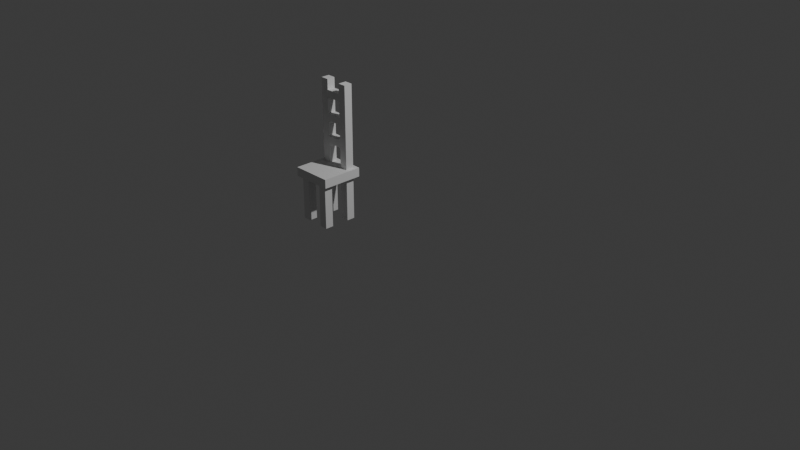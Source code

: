 # Source: Chair_type_01.blend  (saved by Blender 4.0.36; exported with 4.5.12 LTS)
import bpy
from mathutils import Matrix  # noqa: F401  (used for matrix-valued properties, if any)

bpy.ops.wm.read_factory_settings(use_empty=True)
scene = bpy.context.scene
scene.name = 'Scene'

# ---- collections
col_collection = bpy.data.collections.new('Collection'); scene.collection.children.link(col_collection)

# ---- world
world_world = bpy.data.worlds.new('World'); scene.world = world_world
world_world.use_nodes = True; world_world.node_tree.nodes.clear()
_N = world_world.node_tree.nodes; _L = world_world.node_tree.links
n0 = _N.new('ShaderNodeOutputWorld'); n0.name = 'World Output'; n0.location = (300, 300)
n1 = _N.new('ShaderNodeBackground'); n1.name = 'Background'; n1.location = (10, 300)
n1.inputs[0].default_value = (0.05088, 0.05088, 0.05088, 1.0)
_L.new(n1.outputs[0], n0.inputs[0])
n0.is_active_output = True
world_world.color = (0.05088, 0.05088, 0.05088)
world_world.use_sun_shadow = False
world_world.sun_shadow_jitter_overblur = 0.0

# ---- cameras
cam_camera = bpy.data.cameras.new('Camera')
cam_camera.clip_end = 100.0
cam_camera.ortho_scale = 7.314

# ---- lights
light_light = bpy.data.lights.new('Light', 'POINT')
light_light.transmission_factor = 0.0
light_light.use_soft_falloff = False
light_light.energy = 1000.0
light_light.shadow_soft_size = 0.1
light_light.shadow_maximum_resolution = 0.006
light_light.use_absolute_resolution = True

# ---- meshes
me_cube_012 = bpy.data.meshes.new('Cube.012')
me_cube_012.from_pydata([(-0.4933, -0.499, -0.04985), (-0.4933, -0.499, 0.04985), (-0.4933, 0.499, -0.04985), (-0.4933, 0.499, 0.04985), (0.4933, -0.499, -0.04985), (0.4933, -0.499, 0.04985), (0.4933, 0.499, -0.04985), (0.4933, 0.499, 0.04985)], [], [(0, 1, 3, 2), (2, 3, 7, 6), (6, 7, 5, 4), (4, 5, 1, 0), (2, 6, 4, 0), (7, 3, 1, 5)])
_uv = me_cube_012.uv_layers.new(name='UVMap')
_uv.uv.foreach_set('vector', [0.375, 0.0, 0.625, 0.0, 0.625, 0.25, 0.375, 0.25, 0.375, 0.25, 0.625, 0.25, 0.625, 0.5, 0.375, 0.5, 0.375, 0.5, 0.625, 0.5, 0.625, 0.75, 0.375, 0.75, 0.375, 0.75, 0.625, 0.75, 0.625, 1.0, 0.375, 1.0, 0.125, 0.5, 0.375, 0.5, 0.375, 0.75, 0.125, 0.75, 0.625, 0.5, 0.875, 0.5, 0.875, 0.75, 0.625, 0.75])
me_cube_012.update()
me_cube_013 = bpy.data.meshes.new('Cube.013')
me_cube_013.from_pydata([(-0.06593, -0.06593, -0.2051), (-0.06593, -0.06593, -0.6602), (-0.06593, 0.06593, -0.2051), (-0.06593, 0.06593, -0.6602), (0.06593, -0.06593, -0.2051), (0.06593, -0.06593, -0.6602), (0.06593, 0.06593, -0.2051), (0.06593, 0.06593, -0.6602)], [], [(0, 1, 3, 2), (2, 3, 7, 6), (6, 7, 5, 4), (4, 5, 1, 0), (2, 6, 4, 0), (7, 3, 1, 5)])
_uv = me_cube_013.uv_layers.new(name='UVMap')
_uv.uv.foreach_set('vector', [0.375, 0.0, 0.625, 0.0, 0.625, 0.25, 0.375, 0.25, 0.375, 0.25, 0.625, 0.25, 0.625, 0.5, 0.375, 0.5, 0.375, 0.5, 0.625, 0.5, 0.625, 0.75, 0.375, 0.75, 0.375, 0.75, 0.625, 0.75, 0.625, 1.0, 0.375, 1.0, 0.125, 0.5, 0.375, 0.5, 0.375, 0.75, 0.125, 0.75, 0.625, 0.5, 0.875, 0.5, 0.875, 0.75, 0.625, 0.75])
me_cube_013.update()
me_cube_014 = bpy.data.meshes.new('Cube.014')
me_cube_014.from_pydata([(-0.06593, -0.06593, -0.2051), (-0.06593, -0.06593, -0.6602), (-0.06593, 0.06593, -0.2051), (-0.06593, 0.06593, -0.6602), (0.06593, -0.06593, -0.2051), (0.06593, -0.06593, -0.6602), (0.06593, 0.06593, -0.2051), (0.06593, 0.06593, -0.6602)], [], [(0, 1, 3, 2), (2, 3, 7, 6), (6, 7, 5, 4), (4, 5, 1, 0), (2, 6, 4, 0), (7, 3, 1, 5)])
_uv = me_cube_014.uv_layers.new(name='UVMap')
_uv.uv.foreach_set('vector', [0.375, 0.0, 0.625, 0.0, 0.625, 0.25, 0.375, 0.25, 0.375, 0.25, 0.625, 0.25, 0.625, 0.5, 0.375, 0.5, 0.375, 0.5, 0.625, 0.5, 0.625, 0.75, 0.375, 0.75, 0.375, 0.75, 0.625, 0.75, 0.625, 1.0, 0.375, 1.0, 0.125, 0.5, 0.375, 0.5, 0.375, 0.75, 0.125, 0.75, 0.625, 0.5, 0.875, 0.5, 0.875, 0.75, 0.625, 0.75])
me_cube_014.update()
me_cube_019 = bpy.data.meshes.new('Cube.019')
me_cube_019.from_pydata([(-0.06593, -0.06593, -0.2051), (-0.06593, -0.06593, -0.6602), (-0.06593, 0.06593, -0.2051), (-0.06593, 0.06593, -0.6602), (0.06593, -0.06593, -0.2051), (0.06593, -0.06593, -0.6602), (0.06593, 0.06593, -0.2051), (0.06593, 0.06593, -0.6602)], [], [(0, 1, 3, 2), (2, 3, 7, 6), (6, 7, 5, 4), (4, 5, 1, 0), (2, 6, 4, 0), (7, 3, 1, 5)])
_uv = me_cube_019.uv_layers.new(name='UVMap')
_uv.uv.foreach_set('vector', [0.375, 0.0, 0.625, 0.0, 0.625, 0.25, 0.375, 0.25, 0.375, 0.25, 0.625, 0.25, 0.625, 0.5, 0.375, 0.5, 0.375, 0.5, 0.625, 0.5, 0.625, 0.75, 0.375, 0.75, 0.375, 0.75, 0.625, 0.75, 0.625, 1.0, 0.375, 1.0, 0.125, 0.5, 0.375, 0.5, 0.375, 0.75, 0.125, 0.75, 0.625, 0.5, 0.875, 0.5, 0.875, 0.75, 0.625, 0.75])
me_cube_019.update()
me_cube_020 = bpy.data.meshes.new('Cube.020')
me_cube_020.from_pydata([(-0.06593, -0.06593, -0.2051), (-0.06593, -0.06593, -0.6602), (-0.06593, 0.06593, -0.2051), (-0.06593, 0.06593, -0.6602), (0.06593, -0.06593, -0.2051), (0.06593, -0.06593, -0.6602), (0.06593, 0.06593, -0.2051), (0.06593, 0.06593, -0.6602)], [], [(0, 1, 3, 2), (2, 3, 7, 6), (6, 7, 5, 4), (4, 5, 1, 0), (2, 6, 4, 0), (7, 3, 1, 5)])
_uv = me_cube_020.uv_layers.new(name='UVMap')
_uv.uv.foreach_set('vector', [0.375, 0.0, 0.625, 0.0, 0.625, 0.25, 0.375, 0.25, 0.375, 0.25, 0.625, 0.25, 0.625, 0.5, 0.375, 0.5, 0.375, 0.5, 0.625, 0.5, 0.625, 0.75, 0.375, 0.75, 0.375, 0.75, 0.625, 0.75, 0.625, 1.0, 0.375, 1.0, 0.125, 0.5, 0.375, 0.5, 0.375, 0.75, 0.125, 0.75, 0.625, 0.5, 0.875, 0.5, 0.875, 0.75, 0.625, 0.75])
me_cube_020.update()
me_cube_021 = bpy.data.meshes.new('Cube.021')
me_cube_021.from_pydata([(-0.06593, -0.06593, 0.2207), (-0.06593, -0.06593, -0.6602), (-0.06593, 0.06593, 0.2207), (-0.06593, 0.06593, -0.6602), (0.06593, -0.06593, 0.2207), (0.06593, -0.06593, -0.6602), (0.06593, 0.06593, 0.2207), (0.06593, 0.06593, -0.6602)], [], [(0, 1, 3, 2), (2, 3, 7, 6), (6, 7, 5, 4), (4, 5, 1, 0), (2, 6, 4, 0), (7, 3, 1, 5)])
_uv = me_cube_021.uv_layers.new(name='UVMap')
_uv.uv.foreach_set('vector', [0.375, 0.0, 0.625, 0.0, 0.625, 0.25, 0.375, 0.25, 0.375, 0.25, 0.625, 0.25, 0.625, 0.5, 0.375, 0.5, 0.375, 0.5, 0.625, 0.5, 0.625, 0.75, 0.375, 0.75, 0.375, 0.75, 0.625, 0.75, 0.625, 1.0, 0.375, 1.0, 0.125, 0.5, 0.375, 0.5, 0.375, 0.75, 0.125, 0.75, 0.625, 0.5, 0.875, 0.5, 0.875, 0.75, 0.625, 0.75])
me_cube_021.update()
me_cube_022 = bpy.data.meshes.new('Cube.022')
me_cube_022.from_pydata([(-0.06593, -0.06593, 0.2207), (-0.06593, -0.06593, -0.6602), (-0.06593, 0.06593, 0.2207), (-0.06593, 0.06593, -0.6602), (0.06593, -0.06593, 0.2207), (0.06593, -0.06593, -0.6602), (0.06593, 0.06593, 0.2207), (0.06593, 0.06593, -0.6602)], [], [(0, 1, 3, 2), (2, 3, 7, 6), (6, 7, 5, 4), (4, 5, 1, 0), (2, 6, 4, 0), (7, 3, 1, 5)])
_uv = me_cube_022.uv_layers.new(name='UVMap')
_uv.uv.foreach_set('vector', [0.375, 0.0, 0.625, 0.0, 0.625, 0.25, 0.375, 0.25, 0.375, 0.25, 0.625, 0.25, 0.625, 0.5, 0.375, 0.5, 0.375, 0.5, 0.625, 0.5, 0.625, 0.75, 0.375, 0.75, 0.375, 0.75, 0.625, 0.75, 0.625, 1.0, 0.375, 1.0, 0.125, 0.5, 0.375, 0.5, 0.375, 0.75, 0.125, 0.75, 0.625, 0.5, 0.875, 0.5, 0.875, 0.75, 0.625, 0.75])
me_cube_022.update()
me_cube_023 = bpy.data.meshes.new('Cube.023')
me_cube_023.from_pydata([(-0.03877, -0.1646, -0.05956), (-0.03877, -0.1646, 0.05956), (-0.03877, 0.1646, -0.05956), (-0.03877, 0.1646, 0.05956), (0.03877, -0.1646, -0.05956), (0.03877, -0.1646, 0.05956), (0.03877, 0.1646, -0.05956), (0.03877, 0.1646, 0.05956)], [], [(0, 1, 3, 2), (2, 3, 7, 6), (6, 7, 5, 4), (4, 5, 1, 0), (2, 6, 4, 0), (7, 3, 1, 5)])
_uv = me_cube_023.uv_layers.new(name='UVMap')
_uv.uv.foreach_set('vector', [0.375, 0.0, 0.625, 0.0, 0.625, 0.25, 0.375, 0.25, 0.375, 0.25, 0.625, 0.25, 0.625, 0.5, 0.375, 0.5, 0.375, 0.5, 0.625, 0.5, 0.625, 0.75, 0.375, 0.75, 0.375, 0.75, 0.625, 0.75, 0.625, 1.0, 0.375, 1.0, 0.125, 0.5, 0.375, 0.5, 0.375, 0.75, 0.125, 0.75, 0.625, 0.5, 0.875, 0.5, 0.875, 0.75, 0.625, 0.75])
me_cube_023.update()
me_cube_024 = bpy.data.meshes.new('Cube.024')
me_cube_024.from_pydata([(-0.03877, -0.1646, -0.05956), (-0.03877, -0.1646, 0.05956), (-0.03877, 0.1646, -0.05956), (-0.03877, 0.1646, 0.05956), (0.03877, -0.1646, -0.05956), (0.03877, -0.1646, 0.05956), (0.03877, 0.1646, -0.05956), (0.03877, 0.1646, 0.05956)], [], [(0, 1, 3, 2), (2, 3, 7, 6), (6, 7, 5, 4), (4, 5, 1, 0), (2, 6, 4, 0), (7, 3, 1, 5)])
_uv = me_cube_024.uv_layers.new(name='UVMap')
_uv.uv.foreach_set('vector', [0.375, 0.0, 0.625, 0.0, 0.625, 0.25, 0.375, 0.25, 0.375, 0.25, 0.625, 0.25, 0.625, 0.5, 0.375, 0.5, 0.375, 0.5, 0.625, 0.5, 0.625, 0.75, 0.375, 0.75, 0.375, 0.75, 0.625, 0.75, 0.625, 1.0, 0.375, 1.0, 0.125, 0.5, 0.375, 0.5, 0.375, 0.75, 0.125, 0.75, 0.625, 0.5, 0.875, 0.5, 0.875, 0.75, 0.625, 0.75])
me_cube_024.update()
me_cube_025 = bpy.data.meshes.new('Cube.025')
me_cube_025.from_pydata([(-0.03877, -0.1646, -0.05956), (-0.03877, -0.1646, 0.05956), (-0.03877, 0.1646, -0.05956), (-0.03877, 0.1646, 0.05956), (0.03877, -0.1646, -0.05956), (0.03877, -0.1646, 0.05956), (0.03877, 0.1646, -0.05956), (0.03877, 0.1646, 0.05956)], [], [(0, 1, 3, 2), (2, 3, 7, 6), (6, 7, 5, 4), (4, 5, 1, 0), (2, 6, 4, 0), (7, 3, 1, 5)])
_uv = me_cube_025.uv_layers.new(name='UVMap')
_uv.uv.foreach_set('vector', [0.375, 0.0, 0.625, 0.0, 0.625, 0.25, 0.375, 0.25, 0.375, 0.25, 0.625, 0.25, 0.625, 0.5, 0.375, 0.5, 0.375, 0.5, 0.625, 0.5, 0.625, 0.75, 0.375, 0.75, 0.375, 0.75, 0.625, 0.75, 0.625, 1.0, 0.375, 1.0, 0.125, 0.5, 0.375, 0.5, 0.375, 0.75, 0.125, 0.75, 0.625, 0.5, 0.875, 0.5, 0.875, 0.75, 0.625, 0.75])
me_cube_025.update()

# ---- objects
ob_light = bpy.data.objects.new('Light', light_light)
ob_camera = bpy.data.objects.new('Camera', cam_camera)
ob_cube = bpy.data.objects.new('Cube', me_cube_012)
ob_cube_001 = bpy.data.objects.new('Cube.001', me_cube_013)
ob_cube_002 = bpy.data.objects.new('Cube.002', me_cube_014)
ob_cube_007 = bpy.data.objects.new('Cube.007', me_cube_019)
ob_cube_008 = bpy.data.objects.new('Cube.008', me_cube_020)
ob_cube_003 = bpy.data.objects.new('Cube.003', me_cube_021)
ob_cube_004 = bpy.data.objects.new('Cube.004', me_cube_022)
ob_cube_005 = bpy.data.objects.new('Cube.005', me_cube_023)
ob_cube_006 = bpy.data.objects.new('Cube.006', me_cube_024)
ob_cube_009 = bpy.data.objects.new('Cube.009', me_cube_025)

# ---- transforms, parenting, visibility, modifiers, constraints
ob_light.location = (4.076, 1.005, 5.904)
ob_light.rotation_euler = (0.6503, 0.05522, 1.866)
ob_light.lock_rotations_4d = False
ob_light.empty_display_type = 'ARROWS'
ob_light.color = (0.0, 0.0, 0.0, 0.0)
ob_light.lineart.crease_threshold = 0.0
ob_camera.location = (7.359, -6.926, 4.958)
ob_camera.rotation_euler = (1.109, 0.0, 0.8149)
ob_camera.lock_rotations_4d = False
ob_camera.empty_display_type = 'ARROWS'
ob_camera.color = (0.0, 0.0, 0.0, 0.0)
ob_camera.display_type = 'WIRE'
ob_camera.lineart.crease_threshold = 0.0
ob_cube.location = (-0.4957, -0.5007, 0.5112)
ob_cube.scale = (0.4369, 0.4369, 0.9482)
ob_cube_001.location = (-0.6247, -0.6408, 0.6664)
ob_cube_001.rotation_euler = (-0.0, 0.0, 3.142)
ob_cube_001.scale = (0.6518, 0.6695, 1.0)
ob_cube_002.location = (-0.3634, -0.6488, 0.6664)
ob_cube_002.rotation_euler = (-0.0, 0.0, 3.142)
ob_cube_002.scale = (0.6518, 0.6695, 1.0)
ob_cube_007.location = (-0.3634, -0.3692, 0.6664)
ob_cube_007.rotation_euler = (-0.0, 0.0, 3.142)
ob_cube_007.scale = (0.6518, 0.6695, 1.0)
ob_cube_008.location = (-0.6247, -0.3613, 0.6664)
ob_cube_008.rotation_euler = (-0.0, 0.0, 3.142)
ob_cube_008.scale = (0.6518, 0.6695, 1.0)
ob_cube_003.location = (-0.6247, -0.3613, 1.213)
ob_cube_003.rotation_euler = (-0.0, 0.0, 3.142)
ob_cube_003.scale = (0.6518, 0.6695, 1.0)
ob_cube_004.location = (-0.3634, -0.3692, 1.213)
ob_cube_004.rotation_euler = (-0.0, 0.0, 3.142)
ob_cube_004.scale = (0.6518, 0.6695, 1.0)
ob_cube_005.location = (-0.4971, -0.3639, 1.286)
ob_cube_005.rotation_euler = (-1.571, -1.571, 0.0)
ob_cube_005.scale = (1.0, 1.0, 0.7074)
ob_cube_006.location = (-0.4971, -0.3639, 1.043)
ob_cube_006.rotation_euler = (-1.571, -1.571, 0.0)
ob_cube_006.scale = (1.0, 1.0, 0.7074)
ob_cube_009.location = (-0.4971, -0.3639, 0.8053)
ob_cube_009.rotation_euler = (-1.571, -1.571, 0.0)
ob_cube_009.scale = (1.0, 1.0, 0.7074)

# ---- collection membership
col_collection.objects.link(ob_light)
col_collection.objects.link(ob_camera)
col_collection.objects.link(ob_cube)
col_collection.objects.link(ob_cube_001)
col_collection.objects.link(ob_cube_002)
col_collection.objects.link(ob_cube_007)
col_collection.objects.link(ob_cube_008)
col_collection.objects.link(ob_cube_003)
col_collection.objects.link(ob_cube_004)
col_collection.objects.link(ob_cube_005)
col_collection.objects.link(ob_cube_006)
col_collection.objects.link(ob_cube_009)

# ---- scene / render settings (as saved in the file)
scene.camera = ob_camera
scene.frame_start = 1; scene.frame_end = 250; scene.frame_set(1)
scene.render.engine = 'BLENDER_EEVEE_NEXT'
scene.cycles.sampling_pattern = 'TABULATED_SOBOL'
bpy.context.view_layer.update()
